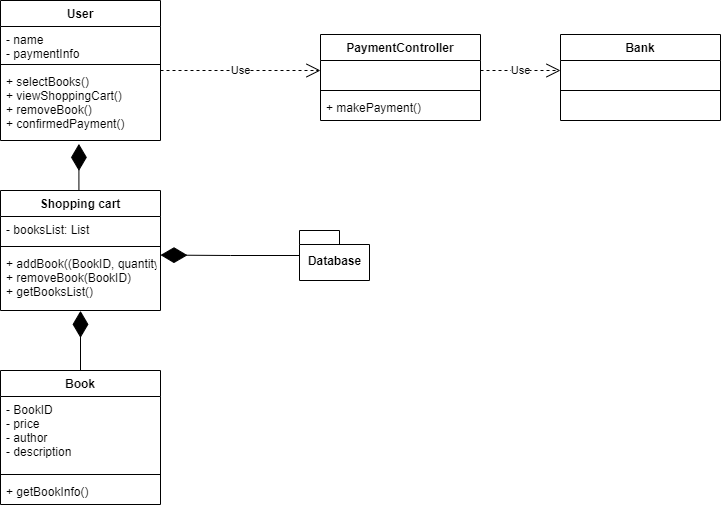

The diagram above was exported from draw.io. Its source (the exported page's mxGraphModel, read from the mxfile embedded in the PNG):
<mxGraphModel dx="1290" dy="693" grid="1" gridSize="10" guides="1" tooltips="1" connect="1" arrows="1" fold="1" page="1" pageScale="1" pageWidth="827" pageHeight="1169" math="0" shadow="0">
  <root>
    <mxCell id="0" />
    <mxCell id="1" parent="0" />
    <mxCell id="ttt7gtmntw4HOZ4etsB9-16" value="User" style="swimlane;fontStyle=1;align=center;verticalAlign=top;childLayout=stackLayout;horizontal=1;startSize=26;horizontalStack=0;resizeParent=1;resizeParentMax=0;resizeLast=0;collapsible=1;marginBottom=0;" vertex="1" parent="1">
      <mxGeometry x="80" y="170" width="160" height="140" as="geometry" />
    </mxCell>
    <mxCell id="ttt7gtmntw4HOZ4etsB9-17" value="- name&#10;- paymentInfo" style="text;strokeColor=none;fillColor=none;align=left;verticalAlign=top;spacingLeft=4;spacingRight=4;overflow=hidden;rotatable=0;points=[[0,0.5],[1,0.5]];portConstraint=eastwest;" vertex="1" parent="ttt7gtmntw4HOZ4etsB9-16">
      <mxGeometry y="26" width="160" height="34" as="geometry" />
    </mxCell>
    <mxCell id="ttt7gtmntw4HOZ4etsB9-18" value="" style="line;strokeWidth=1;fillColor=none;align=left;verticalAlign=middle;spacingTop=-1;spacingLeft=3;spacingRight=3;rotatable=0;labelPosition=right;points=[];portConstraint=eastwest;" vertex="1" parent="ttt7gtmntw4HOZ4etsB9-16">
      <mxGeometry y="60" width="160" height="8" as="geometry" />
    </mxCell>
    <mxCell id="ttt7gtmntw4HOZ4etsB9-19" value="+ selectBooks()&#10;+ viewShoppingCart()&#10;+ removeBook()&#10;+ confirmedPayment()" style="text;strokeColor=none;fillColor=none;align=left;verticalAlign=top;spacingLeft=4;spacingRight=4;overflow=hidden;rotatable=0;points=[[0,0.5],[1,0.5]];portConstraint=eastwest;" vertex="1" parent="ttt7gtmntw4HOZ4etsB9-16">
      <mxGeometry y="68" width="160" height="72" as="geometry" />
    </mxCell>
    <mxCell id="ttt7gtmntw4HOZ4etsB9-20" value="Shopping cart" style="swimlane;fontStyle=1;align=center;verticalAlign=top;childLayout=stackLayout;horizontal=1;startSize=26;horizontalStack=0;resizeParent=1;resizeParentMax=0;resizeLast=0;collapsible=1;marginBottom=0;" vertex="1" parent="1">
      <mxGeometry x="80" y="360" width="160" height="120" as="geometry" />
    </mxCell>
    <mxCell id="ttt7gtmntw4HOZ4etsB9-52" value="" style="endArrow=diamondThin;endFill=1;endSize=24;html=1;rounded=0;edgeStyle=orthogonalEdgeStyle;entryX=0.49;entryY=1.047;entryDx=0;entryDy=0;entryPerimeter=0;" edge="1" parent="ttt7gtmntw4HOZ4etsB9-20" target="ttt7gtmntw4HOZ4etsB9-19">
      <mxGeometry width="160" relative="1" as="geometry">
        <mxPoint x="80" as="sourcePoint" />
        <mxPoint x="240" as="targetPoint" />
        <Array as="points">
          <mxPoint x="78" />
        </Array>
      </mxGeometry>
    </mxCell>
    <mxCell id="ttt7gtmntw4HOZ4etsB9-21" value="- booksList: List" style="text;strokeColor=none;fillColor=none;align=left;verticalAlign=top;spacingLeft=4;spacingRight=4;overflow=hidden;rotatable=0;points=[[0,0.5],[1,0.5]];portConstraint=eastwest;" vertex="1" parent="ttt7gtmntw4HOZ4etsB9-20">
      <mxGeometry y="26" width="160" height="26" as="geometry" />
    </mxCell>
    <mxCell id="ttt7gtmntw4HOZ4etsB9-22" value="" style="line;strokeWidth=1;fillColor=none;align=left;verticalAlign=middle;spacingTop=-1;spacingLeft=3;spacingRight=3;rotatable=0;labelPosition=right;points=[];portConstraint=eastwest;" vertex="1" parent="ttt7gtmntw4HOZ4etsB9-20">
      <mxGeometry y="52" width="160" height="8" as="geometry" />
    </mxCell>
    <mxCell id="ttt7gtmntw4HOZ4etsB9-23" value="+ addBook((BookID, quantity)&#10;+ removeBook(BookID)&#10;+ getBooksList()&#10;" style="text;strokeColor=none;fillColor=none;align=left;verticalAlign=top;spacingLeft=4;spacingRight=4;overflow=hidden;rotatable=0;points=[[0,0.5],[1,0.5]];portConstraint=eastwest;" vertex="1" parent="ttt7gtmntw4HOZ4etsB9-20">
      <mxGeometry y="60" width="160" height="60" as="geometry" />
    </mxCell>
    <mxCell id="ttt7gtmntw4HOZ4etsB9-24" value="PaymentController" style="swimlane;fontStyle=1;align=center;verticalAlign=top;childLayout=stackLayout;horizontal=1;startSize=26;horizontalStack=0;resizeParent=1;resizeParentMax=0;resizeLast=0;collapsible=1;marginBottom=0;" vertex="1" parent="1">
      <mxGeometry x="400" y="204" width="160" height="86" as="geometry" />
    </mxCell>
    <mxCell id="ttt7gtmntw4HOZ4etsB9-25" value=" " style="text;strokeColor=none;fillColor=none;align=left;verticalAlign=top;spacingLeft=4;spacingRight=4;overflow=hidden;rotatable=0;points=[[0,0.5],[1,0.5]];portConstraint=eastwest;" vertex="1" parent="ttt7gtmntw4HOZ4etsB9-24">
      <mxGeometry y="26" width="160" height="26" as="geometry" />
    </mxCell>
    <mxCell id="ttt7gtmntw4HOZ4etsB9-26" value="" style="line;strokeWidth=1;fillColor=none;align=left;verticalAlign=middle;spacingTop=-1;spacingLeft=3;spacingRight=3;rotatable=0;labelPosition=right;points=[];portConstraint=eastwest;" vertex="1" parent="ttt7gtmntw4HOZ4etsB9-24">
      <mxGeometry y="52" width="160" height="8" as="geometry" />
    </mxCell>
    <mxCell id="ttt7gtmntw4HOZ4etsB9-27" value="+ makePayment()" style="text;strokeColor=none;fillColor=none;align=left;verticalAlign=top;spacingLeft=4;spacingRight=4;overflow=hidden;rotatable=0;points=[[0,0.5],[1,0.5]];portConstraint=eastwest;" vertex="1" parent="ttt7gtmntw4HOZ4etsB9-24">
      <mxGeometry y="60" width="160" height="26" as="geometry" />
    </mxCell>
    <mxCell id="ttt7gtmntw4HOZ4etsB9-34" value="Bank" style="swimlane;fontStyle=1;align=center;verticalAlign=top;childLayout=stackLayout;horizontal=1;startSize=26;horizontalStack=0;resizeParent=1;resizeParentMax=0;resizeLast=0;collapsible=1;marginBottom=0;" vertex="1" parent="1">
      <mxGeometry x="640" y="204" width="160" height="86" as="geometry" />
    </mxCell>
    <mxCell id="ttt7gtmntw4HOZ4etsB9-35" value=" " style="text;strokeColor=none;fillColor=none;align=left;verticalAlign=top;spacingLeft=4;spacingRight=4;overflow=hidden;rotatable=0;points=[[0,0.5],[1,0.5]];portConstraint=eastwest;" vertex="1" parent="ttt7gtmntw4HOZ4etsB9-34">
      <mxGeometry y="26" width="160" height="26" as="geometry" />
    </mxCell>
    <mxCell id="ttt7gtmntw4HOZ4etsB9-36" value="" style="line;strokeWidth=1;fillColor=none;align=left;verticalAlign=middle;spacingTop=-1;spacingLeft=3;spacingRight=3;rotatable=0;labelPosition=right;points=[];portConstraint=eastwest;" vertex="1" parent="ttt7gtmntw4HOZ4etsB9-34">
      <mxGeometry y="52" width="160" height="8" as="geometry" />
    </mxCell>
    <mxCell id="ttt7gtmntw4HOZ4etsB9-37" value=" " style="text;strokeColor=none;fillColor=none;align=left;verticalAlign=top;spacingLeft=4;spacingRight=4;overflow=hidden;rotatable=0;points=[[0,0.5],[1,0.5]];portConstraint=eastwest;" vertex="1" parent="ttt7gtmntw4HOZ4etsB9-34">
      <mxGeometry y="60" width="160" height="26" as="geometry" />
    </mxCell>
    <mxCell id="ttt7gtmntw4HOZ4etsB9-38" value="Use" style="endArrow=open;endSize=12;dashed=1;html=1;rounded=0;edgeStyle=orthogonalEdgeStyle;" edge="1" parent="1">
      <mxGeometry width="160" relative="1" as="geometry">
        <mxPoint x="560" y="240" as="sourcePoint" />
        <mxPoint x="640" y="240" as="targetPoint" />
        <Array as="points">
          <mxPoint x="560" y="240" />
          <mxPoint x="640" y="240" />
        </Array>
      </mxGeometry>
    </mxCell>
    <mxCell id="ttt7gtmntw4HOZ4etsB9-44" value="Database" style="shape=folder;fontStyle=1;spacingTop=10;tabWidth=40;tabHeight=14;tabPosition=left;html=1;" vertex="1" parent="1">
      <mxGeometry x="379" y="400" width="70" height="50" as="geometry" />
    </mxCell>
    <mxCell id="ttt7gtmntw4HOZ4etsB9-46" value="Book" style="swimlane;fontStyle=1;align=center;verticalAlign=top;childLayout=stackLayout;horizontal=1;startSize=26;horizontalStack=0;resizeParent=1;resizeParentMax=0;resizeLast=0;collapsible=1;marginBottom=0;" vertex="1" parent="1">
      <mxGeometry x="80" y="540" width="160" height="134" as="geometry" />
    </mxCell>
    <mxCell id="ttt7gtmntw4HOZ4etsB9-47" value="- BookID&#10;- price&#10;- author&#10;- description" style="text;strokeColor=none;fillColor=none;align=left;verticalAlign=top;spacingLeft=4;spacingRight=4;overflow=hidden;rotatable=0;points=[[0,0.5],[1,0.5]];portConstraint=eastwest;" vertex="1" parent="ttt7gtmntw4HOZ4etsB9-46">
      <mxGeometry y="26" width="160" height="74" as="geometry" />
    </mxCell>
    <mxCell id="ttt7gtmntw4HOZ4etsB9-48" value="" style="line;strokeWidth=1;fillColor=none;align=left;verticalAlign=middle;spacingTop=-1;spacingLeft=3;spacingRight=3;rotatable=0;labelPosition=right;points=[];portConstraint=eastwest;" vertex="1" parent="ttt7gtmntw4HOZ4etsB9-46">
      <mxGeometry y="100" width="160" height="8" as="geometry" />
    </mxCell>
    <mxCell id="ttt7gtmntw4HOZ4etsB9-49" value="+ getBookInfo()" style="text;strokeColor=none;fillColor=none;align=left;verticalAlign=top;spacingLeft=4;spacingRight=4;overflow=hidden;rotatable=0;points=[[0,0.5],[1,0.5]];portConstraint=eastwest;" vertex="1" parent="ttt7gtmntw4HOZ4etsB9-46">
      <mxGeometry y="108" width="160" height="26" as="geometry" />
    </mxCell>
    <mxCell id="ttt7gtmntw4HOZ4etsB9-53" value="" style="endArrow=diamondThin;endFill=1;endSize=24;html=1;rounded=0;edgeStyle=orthogonalEdgeStyle;entryX=0.5;entryY=1.006;entryDx=0;entryDy=0;entryPerimeter=0;" edge="1" parent="1" target="ttt7gtmntw4HOZ4etsB9-23">
      <mxGeometry width="160" relative="1" as="geometry">
        <mxPoint x="160" y="540" as="sourcePoint" />
        <mxPoint x="320" y="540" as="targetPoint" />
      </mxGeometry>
    </mxCell>
    <mxCell id="ttt7gtmntw4HOZ4etsB9-54" value="" style="endArrow=diamondThin;endFill=1;endSize=24;html=1;rounded=0;edgeStyle=orthogonalEdgeStyle;entryX=1;entryY=0.076;entryDx=0;entryDy=0;entryPerimeter=0;exitX=0;exitY=0;exitDx=0;exitDy=23;exitPerimeter=0;" edge="1" parent="1" source="ttt7gtmntw4HOZ4etsB9-44" target="ttt7gtmntw4HOZ4etsB9-23">
      <mxGeometry width="160" relative="1" as="geometry">
        <mxPoint x="310" y="424.58" as="sourcePoint" />
        <mxPoint x="470" y="424.58" as="targetPoint" />
        <Array as="points">
          <mxPoint x="379" y="425" />
          <mxPoint x="310" y="425" />
        </Array>
      </mxGeometry>
    </mxCell>
    <mxCell id="ttt7gtmntw4HOZ4etsB9-55" value="Use" style="endArrow=open;endSize=12;dashed=1;html=1;rounded=0;edgeStyle=orthogonalEdgeStyle;" edge="1" parent="1">
      <mxGeometry width="160" relative="1" as="geometry">
        <mxPoint x="240" y="240" as="sourcePoint" />
        <mxPoint x="400" y="240" as="targetPoint" />
      </mxGeometry>
    </mxCell>
  </root>
</mxGraphModel>